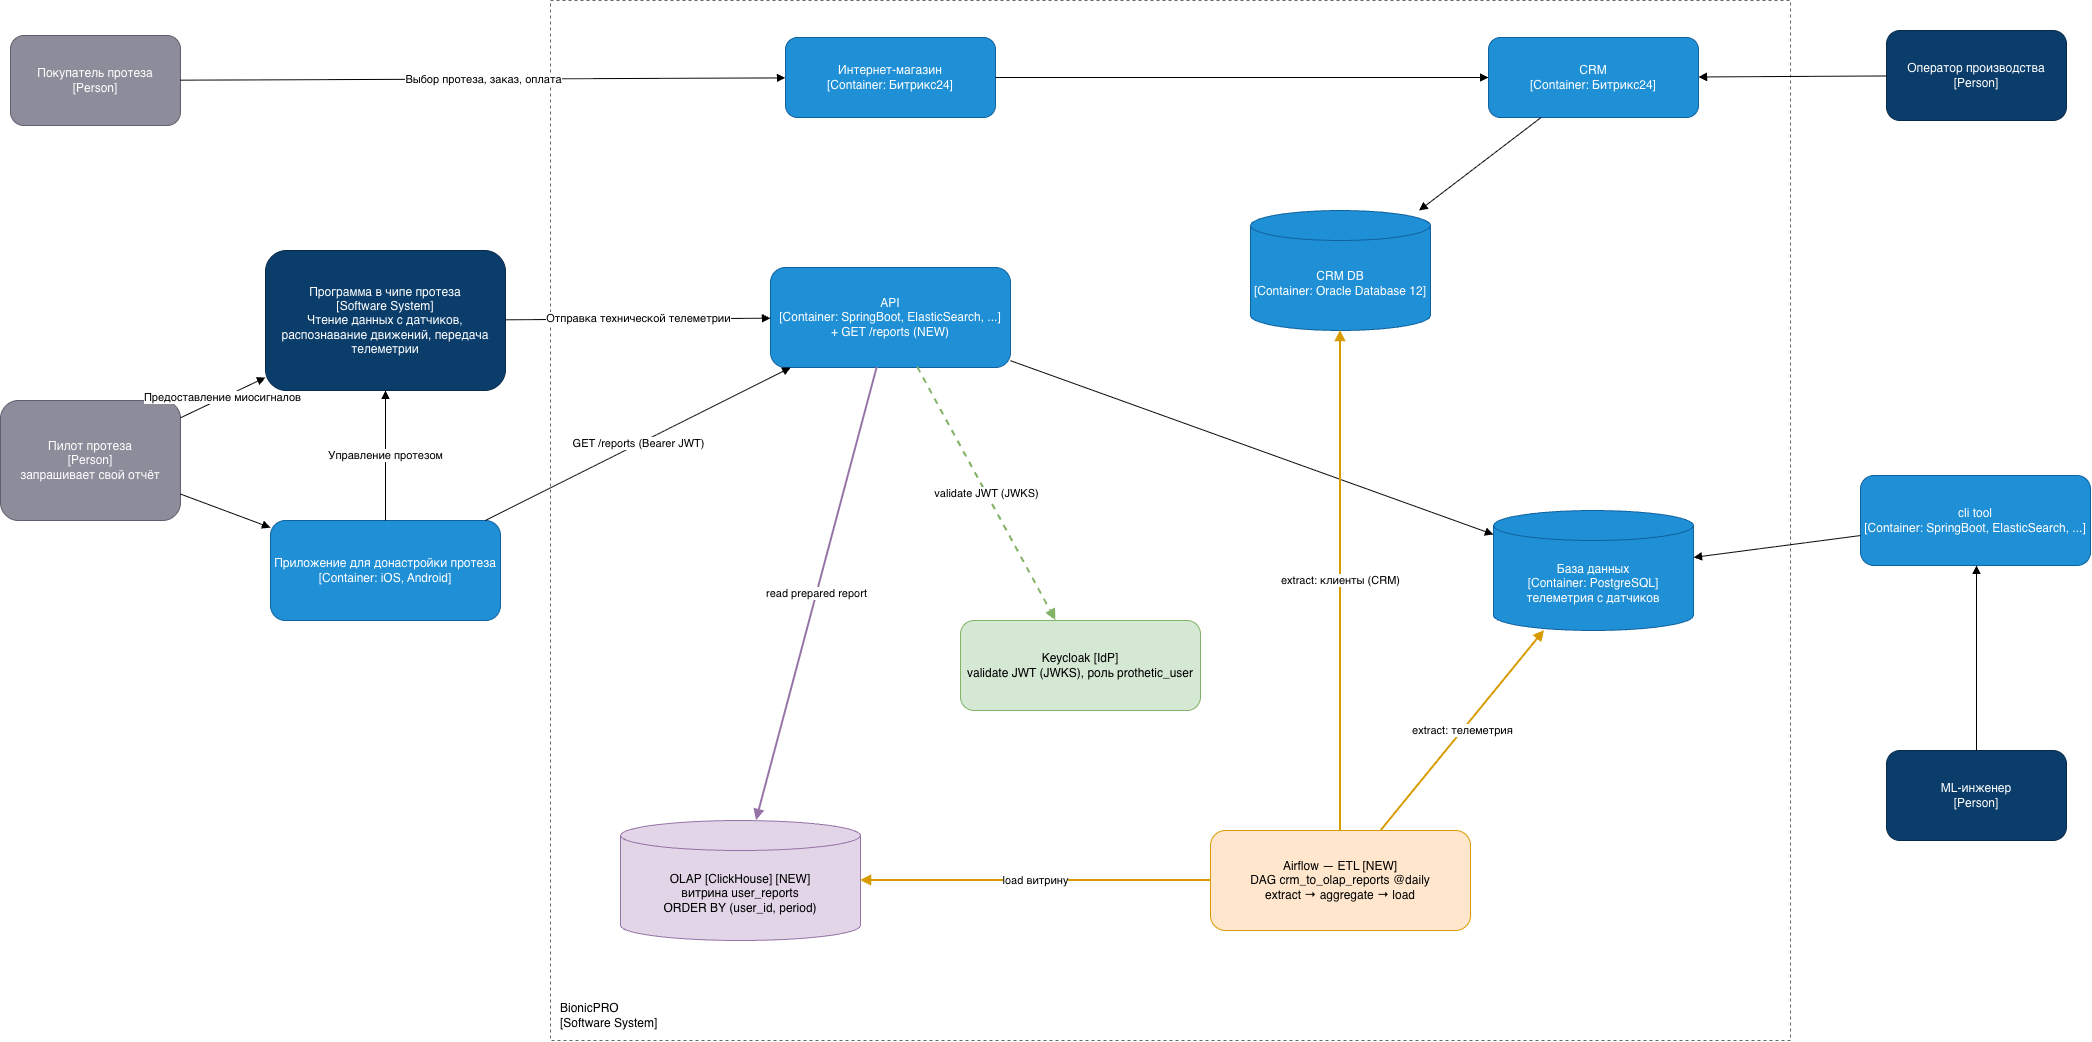

The diagram above was exported from draw.io. Its source (the exported page's mxGraphModel, read from the mxfile embedded in the PNG):
<mxGraphModel dx="2276" dy="1590" grid="1" gridSize="10" guides="1" tooltips="1" connect="1" arrows="1" fold="1" page="1" pageScale="1" pageWidth="2200" pageHeight="1200" math="0" shadow="0">
  <root>
    <mxCell id="0" />
    <mxCell id="1" parent="0" />
    <mxCell id="boundary" parent="1" style="rounded=0;whiteSpace=wrap;html=1;dashed=1;fillColor=none;strokeColor=#666666;verticalAlign=bottom;align=left;fontSize=12;spacing=10;" value="BionicPRO&#10;[Software System]" vertex="1">
      <mxGeometry height="1040" width="1240" x="580" y="20" as="geometry" />
    </mxCell>
    <mxCell id="purchaser" parent="1" style="rounded=1;whiteSpace=wrap;html=1;fillColor=#8c8c9a;strokeColor=#5f5f6e;fontColor=#ffffff;" value="Покупатель протеза&#10;[Person]" vertex="1">
      <mxGeometry height="90" width="170" x="40" y="55" as="geometry" />
    </mxCell>
    <mxCell id="operator" parent="1" style="rounded=1;whiteSpace=wrap;html=1;fillColor=#0b3d6b;strokeColor=#082a4a;fontColor=#ffffff;" value="Оператор производства&#10;[Person]" vertex="1">
      <mxGeometry height="90" width="180" x="1916" y="50" as="geometry" />
    </mxCell>
    <mxCell id="pilot" parent="1" style="rounded=1;whiteSpace=wrap;html=1;fillColor=#8c8c9a;strokeColor=#5f5f6e;fontColor=#ffffff;" value="Пилот протеза&#10;[Person]&#10;запрашивает свой отчёт" vertex="1">
      <mxGeometry height="120" width="180" x="30" y="420" as="geometry" />
    </mxCell>
    <mxCell id="ml" parent="1" style="rounded=1;whiteSpace=wrap;html=1;fillColor=#0b3d6b;strokeColor=#082a4a;fontColor=#ffffff;" value="ML-инженер&#10;[Person]" vertex="1">
      <mxGeometry height="90" width="180" x="1916" y="770" as="geometry" />
    </mxCell>
    <mxCell id="shop" parent="1" style="rounded=1;whiteSpace=wrap;html=1;fillColor=#1f8fd6;strokeColor=#10629e;fontColor=#ffffff;" value="Интернет-магазин&#10;[Container: Битрикс24]" vertex="1">
      <mxGeometry height="80" width="210" x="815" y="57" as="geometry" />
    </mxCell>
    <mxCell id="crm" parent="1" style="rounded=1;whiteSpace=wrap;html=1;fillColor=#1f8fd6;strokeColor=#10629e;fontColor=#ffffff;" value="CRM&#10;[Container: Битрикс24]" vertex="1">
      <mxGeometry height="80" width="210" x="1518" y="57" as="geometry" />
    </mxCell>
    <mxCell id="crmdb" parent="1" style="shape=cylinder3;whiteSpace=wrap;html=1;boundedLbl=1;backgroundOutline=1;fillColor=#1f8fd6;strokeColor=#10629e;fontColor=#ffffff;" value="CRM DB&#10;[Container: Oracle Database 12]" vertex="1">
      <mxGeometry height="120" width="180" x="1280" y="230" as="geometry" />
    </mxCell>
    <mxCell id="chip" parent="1" style="rounded=1;whiteSpace=wrap;html=1;fillColor=#0b3d6b;strokeColor=#082a4a;fontColor=#ffffff;" value="Программа в чипе протеза&#10;[Software System]&#10;Чтение данных с датчиков, распознавание движений, передача телеметрии" vertex="1">
      <mxGeometry height="140" width="240" x="295" y="270" as="geometry" />
    </mxCell>
    <mxCell id="app" parent="1" style="rounded=1;whiteSpace=wrap;html=1;fillColor=#1f8fd6;strokeColor=#10629e;fontColor=#ffffff;" value="Приложение для донастройки протеза&#10;[Container: iOS, Android]" vertex="1">
      <mxGeometry height="100" width="230" x="300" y="540" as="geometry" />
    </mxCell>
    <mxCell id="api" parent="1" style="rounded=1;whiteSpace=wrap;html=1;fillColor=#1f8fd6;strokeColor=#10629e;fontColor=#ffffff;" value="API&#10;[Container: SpringBoot, ElasticSearch, ...]&#10;+ GET /reports (NEW)" vertex="1">
      <mxGeometry height="100" width="240" x="800" y="287" as="geometry" />
    </mxCell>
    <mxCell id="db" parent="1" style="shape=cylinder3;whiteSpace=wrap;html=1;boundedLbl=1;backgroundOutline=1;fillColor=#1f8fd6;strokeColor=#10629e;fontColor=#ffffff;" value="База данных&#10;[Container: PostgreSQL]&#10;телеметрия с датчиков" vertex="1">
      <mxGeometry height="120" width="200" x="1523" y="530" as="geometry" />
    </mxCell>
    <mxCell id="cli" parent="1" style="rounded=1;whiteSpace=wrap;html=1;fillColor=#1f8fd6;strokeColor=#10629e;fontColor=#ffffff;" value="cli tool&#10;[Container: SpringBoot, ElasticSearch, ...]" vertex="1">
      <mxGeometry height="90" width="230" x="1890" y="495" as="geometry" />
    </mxCell>
    <mxCell id="airflow" parent="1" style="rounded=1;whiteSpace=wrap;html=1;fillColor=#ffe6cc;strokeColor=#d79b00;fontColor=#000000;" value="Airflow — ETL [NEW]&#10;DAG crm_to_olap_reports @daily&#10;extract → aggregate → load" vertex="1">
      <mxGeometry height="100" width="260" x="1240" y="850" as="geometry" />
    </mxCell>
    <mxCell id="clickhouse" parent="1" style="shape=cylinder3;whiteSpace=wrap;html=1;boundedLbl=1;backgroundOutline=1;fillColor=#e1d5e7;strokeColor=#9673a6;fontColor=#000000;" value="OLAP [ClickHouse] [NEW]&#10;витрина user_reports&#10;ORDER BY (user_id, period)" vertex="1">
      <mxGeometry height="120" width="240" x="650" y="840" as="geometry" />
    </mxCell>
    <mxCell id="keycloak" parent="1" style="rounded=1;whiteSpace=wrap;html=1;fillColor=#d5e8d4;strokeColor=#82b366;fontColor=#000000;" value="Keycloak [IdP]&#10;validate JWT (JWKS), роль prothetic_user" vertex="1">
      <mxGeometry height="90" width="240" x="990" y="640" as="geometry" />
    </mxCell>
    <mxCell id="r_e1" edge="1" parent="1" source="purchaser" style="endArrow=block;html=1;" target="shop" value="Выбор протеза, заказ, оплата">
      <mxGeometry relative="1" as="geometry" />
    </mxCell>
    <mxCell id="r_e2" edge="1" parent="1" source="operator" style="endArrow=block;html=1;" target="crm" value="">
      <mxGeometry relative="1" as="geometry" />
    </mxCell>
    <mxCell id="r_e3" edge="1" parent="1" source="shop" style="endArrow=block;html=1;" target="crm" value="">
      <mxGeometry relative="1" as="geometry" />
    </mxCell>
    <mxCell id="r_e4" edge="1" parent="1" source="crm" style="endArrow=block;html=1;" target="crmdb" value="">
      <mxGeometry relative="1" as="geometry" />
    </mxCell>
    <mxCell id="r_e5" edge="1" parent="1" source="pilot" style="endArrow=block;html=1;" target="chip" value="Предоставление миосигналов">
      <mxGeometry relative="1" as="geometry" />
    </mxCell>
    <mxCell id="r_e6" edge="1" parent="1" source="pilot" style="endArrow=block;html=1;" target="app" value="">
      <mxGeometry relative="1" as="geometry" />
    </mxCell>
    <mxCell id="r_e7" edge="1" parent="1" source="app" style="endArrow=block;html=1;" target="chip" value="Управление протезом">
      <mxGeometry relative="1" as="geometry" />
    </mxCell>
    <mxCell id="r_e8" edge="1" parent="1" source="chip" style="endArrow=block;html=1;" target="api" value="Отправка технической телеметрии">
      <mxGeometry relative="1" as="geometry" />
    </mxCell>
    <mxCell id="r_e9" edge="1" parent="1" source="app" style="endArrow=block;html=1;" target="api" value="GET /reports (Bearer JWT)">
      <mxGeometry relative="1" as="geometry" />
    </mxCell>
    <mxCell id="r_e10" edge="1" parent="1" source="api" style="endArrow=block;html=1;" target="db" value="">
      <mxGeometry relative="1" as="geometry" />
    </mxCell>
    <mxCell id="r_e11" edge="1" parent="1" source="cli" style="endArrow=block;html=1;" target="db" value="">
      <mxGeometry relative="1" as="geometry" />
    </mxCell>
    <mxCell id="r_e12" edge="1" parent="1" source="ml" style="endArrow=block;html=1;" value="">
      <mxGeometry relative="1" as="geometry">
        <mxPoint x="2006" y="585" as="targetPoint" />
      </mxGeometry>
    </mxCell>
    <mxCell id="r_a1" edge="1" parent="1" source="airflow" style="endArrow=block;html=1;strokeColor=#d79b00;strokeWidth=2;" target="crmdb" value="extract: клиенты (CRM)">
      <mxGeometry relative="1" as="geometry" />
    </mxCell>
    <mxCell id="r_a2" edge="1" parent="1" source="airflow" style="endArrow=block;html=1;strokeColor=#d79b00;strokeWidth=2;" target="db" value="extract: телеметрия">
      <mxGeometry relative="1" as="geometry" />
    </mxCell>
    <mxCell id="r_a3" edge="1" parent="1" source="airflow" style="endArrow=block;html=1;strokeColor=#d79b00;strokeWidth=2;" target="clickhouse" value="load витрину">
      <mxGeometry relative="1" as="geometry" />
    </mxCell>
    <mxCell id="r_a4" edge="1" parent="1" source="api" style="endArrow=block;html=1;strokeColor=#9673a6;strokeWidth=2;" target="clickhouse" value="read prepared report">
      <mxGeometry relative="1" as="geometry" />
    </mxCell>
    <mxCell id="r_a5" edge="1" parent="1" source="api" style="endArrow=block;html=1;dashed=1;strokeColor=#82b366;strokeWidth=2;" target="keycloak" value="validate JWT (JWKS)">
      <mxGeometry relative="1" as="geometry" />
    </mxCell>
  </root>
</mxGraphModel>